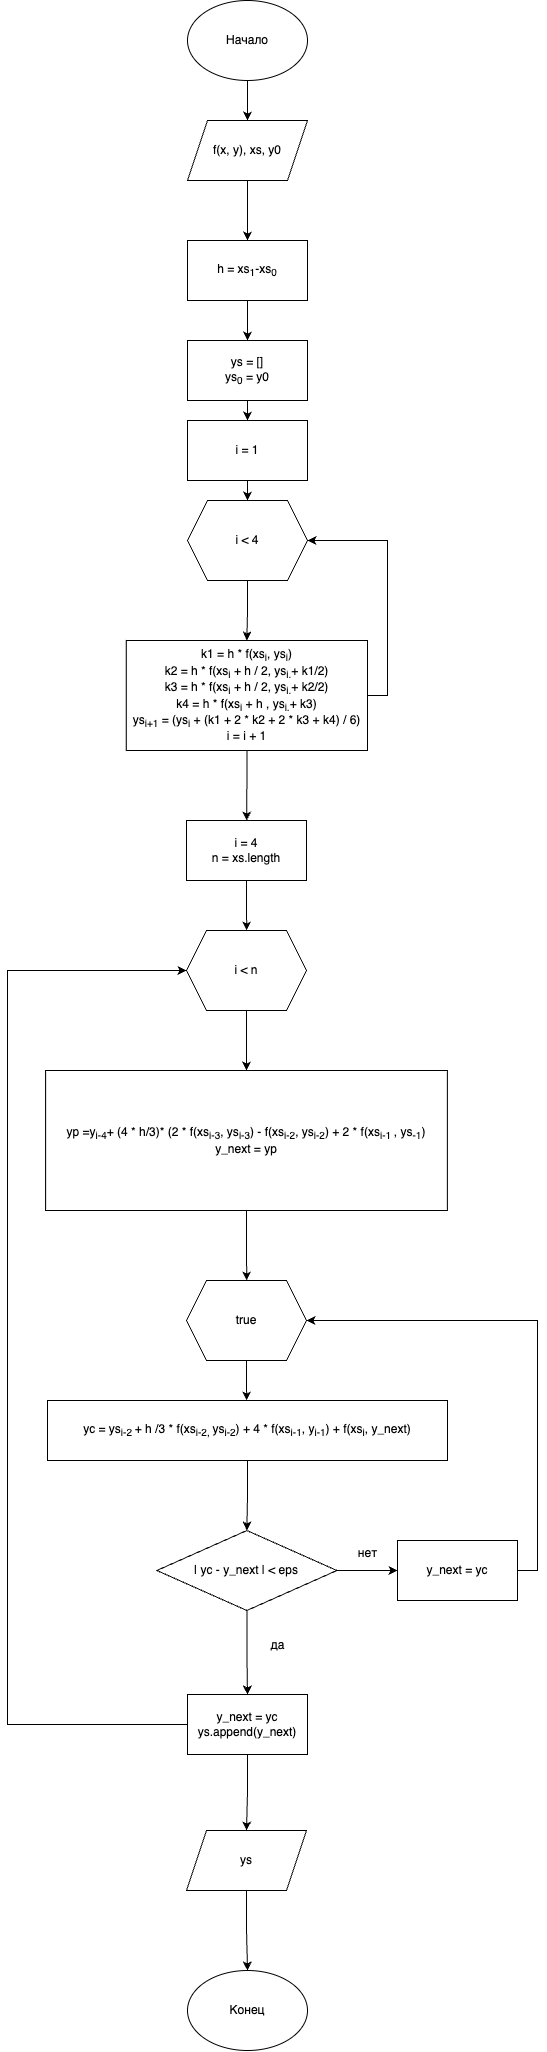

The diagram above was exported from draw.io. Its source (the exported page's mxGraphModel, read from the mxfile embedded in the PNG):
<mxGraphModel dx="856" dy="623" grid="1" gridSize="10" guides="1" tooltips="1" connect="1" arrows="1" fold="1" page="1" pageScale="1" pageWidth="827" pageHeight="1169" math="0" shadow="0">
  <root>
    <mxCell id="0" />
    <mxCell id="1" parent="0" />
    <mxCell id="nNkwHvpU6vW06j_7cWOk-7" style="edgeStyle=orthogonalEdgeStyle;rounded=0;orthogonalLoop=1;jettySize=auto;html=1;exitX=0.5;exitY=1;exitDx=0;exitDy=0;entryX=0.5;entryY=0;entryDx=0;entryDy=0;" edge="1" parent="1" source="nNkwHvpU6vW06j_7cWOk-1" target="nNkwHvpU6vW06j_7cWOk-5">
      <mxGeometry relative="1" as="geometry" />
    </mxCell>
    <mxCell id="nNkwHvpU6vW06j_7cWOk-1" value="f(x, y), xs, y0" style="shape=parallelogram;perimeter=parallelogramPerimeter;whiteSpace=wrap;html=1;fixedSize=1;" vertex="1" parent="1">
      <mxGeometry x="320" y="180" width="120" height="60" as="geometry" />
    </mxCell>
    <mxCell id="nNkwHvpU6vW06j_7cWOk-4" style="edgeStyle=orthogonalEdgeStyle;rounded=0;orthogonalLoop=1;jettySize=auto;html=1;exitX=0.5;exitY=1;exitDx=0;exitDy=0;entryX=0.5;entryY=0;entryDx=0;entryDy=0;" edge="1" parent="1" source="nNkwHvpU6vW06j_7cWOk-2" target="nNkwHvpU6vW06j_7cWOk-1">
      <mxGeometry relative="1" as="geometry" />
    </mxCell>
    <mxCell id="nNkwHvpU6vW06j_7cWOk-2" value="Начало" style="ellipse;whiteSpace=wrap;html=1;" vertex="1" parent="1">
      <mxGeometry x="320" y="60" width="120" height="80" as="geometry" />
    </mxCell>
    <mxCell id="nNkwHvpU6vW06j_7cWOk-9" style="edgeStyle=orthogonalEdgeStyle;rounded=0;orthogonalLoop=1;jettySize=auto;html=1;exitX=0.5;exitY=1;exitDx=0;exitDy=0;entryX=0.5;entryY=0;entryDx=0;entryDy=0;" edge="1" parent="1" source="nNkwHvpU6vW06j_7cWOk-5" target="nNkwHvpU6vW06j_7cWOk-8">
      <mxGeometry relative="1" as="geometry" />
    </mxCell>
    <mxCell id="nNkwHvpU6vW06j_7cWOk-5" value="h = xs&lt;sub&gt;1&lt;/sub&gt;-xs&lt;sub&gt;0&lt;/sub&gt;" style="rounded=0;whiteSpace=wrap;html=1;" vertex="1" parent="1">
      <mxGeometry x="320" y="300" width="120" height="60" as="geometry" />
    </mxCell>
    <mxCell id="nNkwHvpU6vW06j_7cWOk-12" style="edgeStyle=orthogonalEdgeStyle;rounded=0;orthogonalLoop=1;jettySize=auto;html=1;exitX=0.5;exitY=1;exitDx=0;exitDy=0;entryX=0.5;entryY=0;entryDx=0;entryDy=0;" edge="1" parent="1" source="nNkwHvpU6vW06j_7cWOk-8" target="nNkwHvpU6vW06j_7cWOk-11">
      <mxGeometry relative="1" as="geometry" />
    </mxCell>
    <mxCell id="nNkwHvpU6vW06j_7cWOk-8" value="ys = []&lt;div&gt;ys&lt;sub&gt;0&lt;/sub&gt;&amp;nbsp;= y0&lt;/div&gt;" style="rounded=0;whiteSpace=wrap;html=1;" vertex="1" parent="1">
      <mxGeometry x="320" y="400" width="120" height="60" as="geometry" />
    </mxCell>
    <mxCell id="nNkwHvpU6vW06j_7cWOk-14" style="edgeStyle=orthogonalEdgeStyle;rounded=0;orthogonalLoop=1;jettySize=auto;html=1;exitX=0.5;exitY=1;exitDx=0;exitDy=0;entryX=0.5;entryY=0;entryDx=0;entryDy=0;" edge="1" parent="1" source="nNkwHvpU6vW06j_7cWOk-10" target="nNkwHvpU6vW06j_7cWOk-13">
      <mxGeometry relative="1" as="geometry" />
    </mxCell>
    <mxCell id="nNkwHvpU6vW06j_7cWOk-10" value="i &amp;lt; 4" style="shape=hexagon;perimeter=hexagonPerimeter2;whiteSpace=wrap;html=1;fixedSize=1;" vertex="1" parent="1">
      <mxGeometry x="320" y="560" width="120" height="80" as="geometry" />
    </mxCell>
    <mxCell id="nNkwHvpU6vW06j_7cWOk-15" style="edgeStyle=orthogonalEdgeStyle;rounded=0;orthogonalLoop=1;jettySize=auto;html=1;exitX=0.5;exitY=1;exitDx=0;exitDy=0;entryX=0.5;entryY=0;entryDx=0;entryDy=0;" edge="1" parent="1" source="nNkwHvpU6vW06j_7cWOk-11" target="nNkwHvpU6vW06j_7cWOk-10">
      <mxGeometry relative="1" as="geometry" />
    </mxCell>
    <mxCell id="nNkwHvpU6vW06j_7cWOk-11" value="i = 1" style="rounded=0;whiteSpace=wrap;html=1;" vertex="1" parent="1">
      <mxGeometry x="320" y="480" width="120" height="60" as="geometry" />
    </mxCell>
    <mxCell id="nNkwHvpU6vW06j_7cWOk-16" style="edgeStyle=orthogonalEdgeStyle;rounded=0;orthogonalLoop=1;jettySize=auto;html=1;exitX=1;exitY=0.5;exitDx=0;exitDy=0;entryX=1;entryY=0.5;entryDx=0;entryDy=0;" edge="1" parent="1" source="nNkwHvpU6vW06j_7cWOk-13" target="nNkwHvpU6vW06j_7cWOk-10">
      <mxGeometry relative="1" as="geometry" />
    </mxCell>
    <mxCell id="nNkwHvpU6vW06j_7cWOk-21" style="edgeStyle=orthogonalEdgeStyle;rounded=0;orthogonalLoop=1;jettySize=auto;html=1;exitX=0.5;exitY=1;exitDx=0;exitDy=0;" edge="1" parent="1" source="nNkwHvpU6vW06j_7cWOk-13">
      <mxGeometry relative="1" as="geometry">
        <mxPoint x="379.19047619047615" y="880" as="targetPoint" />
      </mxGeometry>
    </mxCell>
    <mxCell id="nNkwHvpU6vW06j_7cWOk-13" value="k1 = h * f(xs&lt;sub&gt;i&lt;/sub&gt;, ys&lt;sub&gt;i&lt;/sub&gt;)&lt;div&gt;k2 =&amp;nbsp;&lt;span style=&quot;background-color: transparent; color: light-dark(rgb(0, 0, 0), rgb(255, 255, 255));&quot;&gt;h * f(xs&lt;/span&gt;&lt;sub style=&quot;background-color: transparent; color: light-dark(rgb(0, 0, 0), rgb(255, 255, 255));&quot;&gt;i&lt;/sub&gt;&lt;span style=&quot;background-color: transparent; color: light-dark(rgb(0, 0, 0), rgb(255, 255, 255));&quot;&gt;&amp;nbsp;+ h / 2&lt;/span&gt;&lt;span style=&quot;background-color: transparent; color: light-dark(rgb(0, 0, 0), rgb(255, 255, 255));&quot;&gt;, ys&lt;/span&gt;&lt;sub style=&quot;background-color: transparent; color: light-dark(rgb(0, 0, 0), rgb(255, 255, 255));&quot;&gt;i.&lt;/sub&gt;&lt;span style=&quot;background-color: transparent; color: light-dark(rgb(0, 0, 0), rgb(255, 255, 255));&quot;&gt;+ k1/2&lt;/span&gt;&lt;span style=&quot;background-color: transparent; color: light-dark(rgb(0, 0, 0), rgb(255, 255, 255));&quot;&gt;)&lt;/span&gt;&lt;/div&gt;&lt;div&gt;k3 =&amp;nbsp;&lt;span style=&quot;color: light-dark(rgb(0, 0, 0), rgb(255, 255, 255)); background-color: transparent;&quot;&gt;h * f(xs&lt;/span&gt;&lt;sub style=&quot;color: light-dark(rgb(0, 0, 0), rgb(255, 255, 255)); background-color: transparent;&quot;&gt;i&lt;/sub&gt;&lt;span style=&quot;color: light-dark(rgb(0, 0, 0), rgb(255, 255, 255)); background-color: transparent;&quot;&gt;&amp;nbsp;+ h / 2&lt;/span&gt;&lt;span style=&quot;color: light-dark(rgb(0, 0, 0), rgb(255, 255, 255)); background-color: transparent;&quot;&gt;, ys&lt;/span&gt;&lt;sub style=&quot;color: light-dark(rgb(0, 0, 0), rgb(255, 255, 255)); background-color: transparent;&quot;&gt;i.&lt;/sub&gt;&lt;span style=&quot;color: light-dark(rgb(0, 0, 0), rgb(255, 255, 255)); background-color: transparent;&quot;&gt;+ k2/2&lt;/span&gt;&lt;span style=&quot;color: light-dark(rgb(0, 0, 0), rgb(255, 255, 255)); background-color: transparent;&quot;&gt;)&lt;/span&gt;&lt;span style=&quot;background-color: transparent; color: light-dark(rgb(0, 0, 0), rgb(255, 255, 255));&quot;&gt;&lt;br&gt;&lt;/span&gt;&lt;/div&gt;&lt;div&gt;k4 =&amp;nbsp;&lt;span style=&quot;color: light-dark(rgb(0, 0, 0), rgb(255, 255, 255)); background-color: transparent;&quot;&gt;h * f(xs&lt;/span&gt;&lt;sub style=&quot;color: light-dark(rgb(0, 0, 0), rgb(255, 255, 255)); background-color: transparent;&quot;&gt;i&lt;/sub&gt;&lt;span style=&quot;color: light-dark(rgb(0, 0, 0), rgb(255, 255, 255)); background-color: transparent;&quot;&gt;&amp;nbsp;+ h ,&lt;/span&gt;&lt;span style=&quot;color: light-dark(rgb(0, 0, 0), rgb(255, 255, 255)); background-color: transparent;&quot;&gt;&amp;nbsp;ys&lt;/span&gt;&lt;sub style=&quot;color: light-dark(rgb(0, 0, 0), rgb(255, 255, 255)); background-color: transparent;&quot;&gt;i.&lt;/sub&gt;&lt;span style=&quot;color: light-dark(rgb(0, 0, 0), rgb(255, 255, 255)); background-color: transparent;&quot;&gt;+ k3&lt;/span&gt;&lt;span style=&quot;color: light-dark(rgb(0, 0, 0), rgb(255, 255, 255)); background-color: transparent;&quot;&gt;)&lt;/span&gt;&lt;span style=&quot;color: light-dark(rgb(0, 0, 0), rgb(255, 255, 255)); background-color: transparent;&quot;&gt;&lt;br&gt;&lt;/span&gt;&lt;/div&gt;&lt;div&gt;&lt;span style=&quot;color: light-dark(rgb(0, 0, 0), rgb(255, 255, 255)); background-color: transparent;&quot;&gt;ys&lt;sub&gt;i+1&lt;/sub&gt;&amp;nbsp;= (ys&lt;sub&gt;i&lt;/sub&gt;&amp;nbsp;+ (k1 + 2 * k2 + 2 * k3 + k4) / 6)&lt;/span&gt;&lt;/div&gt;&lt;div&gt;i = i + 1&lt;/div&gt;" style="rounded=0;whiteSpace=wrap;html=1;" vertex="1" parent="1">
      <mxGeometry x="258.75" y="700" width="241.25" height="110" as="geometry" />
    </mxCell>
    <mxCell id="nNkwHvpU6vW06j_7cWOk-24" style="edgeStyle=orthogonalEdgeStyle;rounded=0;orthogonalLoop=1;jettySize=auto;html=1;exitX=0.5;exitY=1;exitDx=0;exitDy=0;" edge="1" parent="1" source="nNkwHvpU6vW06j_7cWOk-23">
      <mxGeometry relative="1" as="geometry">
        <mxPoint x="379.19047619047615" y="990" as="targetPoint" />
      </mxGeometry>
    </mxCell>
    <mxCell id="nNkwHvpU6vW06j_7cWOk-23" value="i = 4&lt;div&gt;n = xs.length&lt;/div&gt;" style="rounded=0;whiteSpace=wrap;html=1;" vertex="1" parent="1">
      <mxGeometry x="319" y="880" width="120" height="60" as="geometry" />
    </mxCell>
    <mxCell id="nNkwHvpU6vW06j_7cWOk-27" style="edgeStyle=orthogonalEdgeStyle;rounded=0;orthogonalLoop=1;jettySize=auto;html=1;exitX=0.5;exitY=1;exitDx=0;exitDy=0;entryX=0.5;entryY=0;entryDx=0;entryDy=0;" edge="1" parent="1" source="nNkwHvpU6vW06j_7cWOk-25" target="nNkwHvpU6vW06j_7cWOk-26">
      <mxGeometry relative="1" as="geometry" />
    </mxCell>
    <mxCell id="nNkwHvpU6vW06j_7cWOk-25" value="i &amp;lt; n" style="shape=hexagon;perimeter=hexagonPerimeter2;whiteSpace=wrap;html=1;fixedSize=1;" vertex="1" parent="1">
      <mxGeometry x="319" y="990" width="120" height="80" as="geometry" />
    </mxCell>
    <mxCell id="nNkwHvpU6vW06j_7cWOk-28" style="edgeStyle=orthogonalEdgeStyle;rounded=0;orthogonalLoop=1;jettySize=auto;html=1;exitX=0.5;exitY=1;exitDx=0;exitDy=0;" edge="1" parent="1" source="nNkwHvpU6vW06j_7cWOk-26">
      <mxGeometry relative="1" as="geometry">
        <mxPoint x="379.19047619047615" y="1340" as="targetPoint" />
      </mxGeometry>
    </mxCell>
    <mxCell id="nNkwHvpU6vW06j_7cWOk-26" value="yp =y&lt;sub&gt;i-4&lt;/sub&gt;+ (4 * h/3)* (2 * f(xs&lt;sub&gt;i-3&lt;/sub&gt;, ys&lt;sub&gt;i-3&lt;/sub&gt;) - f(xs&lt;sub&gt;i-2&lt;/sub&gt;, ys&lt;sub&gt;i-2&lt;/sub&gt;) + 2 * f(xs&lt;sub&gt;i-1 &lt;/sub&gt;, ys&lt;sub&gt;-1&lt;/sub&gt;)&lt;div&gt;y_next = yp&lt;/div&gt;" style="rounded=0;whiteSpace=wrap;html=1;" vertex="1" parent="1">
      <mxGeometry x="178.12" y="1130" width="401.75" height="140" as="geometry" />
    </mxCell>
    <mxCell id="nNkwHvpU6vW06j_7cWOk-31" style="edgeStyle=orthogonalEdgeStyle;rounded=0;orthogonalLoop=1;jettySize=auto;html=1;exitX=0.5;exitY=1;exitDx=0;exitDy=0;" edge="1" parent="1" source="nNkwHvpU6vW06j_7cWOk-29">
      <mxGeometry relative="1" as="geometry">
        <mxPoint x="379.19047619047615" y="1460" as="targetPoint" />
      </mxGeometry>
    </mxCell>
    <mxCell id="nNkwHvpU6vW06j_7cWOk-29" value="true" style="shape=hexagon;perimeter=hexagonPerimeter2;whiteSpace=wrap;html=1;fixedSize=1;" vertex="1" parent="1">
      <mxGeometry x="319" y="1340" width="120" height="80" as="geometry" />
    </mxCell>
    <mxCell id="nNkwHvpU6vW06j_7cWOk-34" style="edgeStyle=orthogonalEdgeStyle;rounded=0;orthogonalLoop=1;jettySize=auto;html=1;exitX=0.5;exitY=1;exitDx=0;exitDy=0;entryX=0.5;entryY=0;entryDx=0;entryDy=0;" edge="1" parent="1" source="nNkwHvpU6vW06j_7cWOk-32" target="nNkwHvpU6vW06j_7cWOk-33">
      <mxGeometry relative="1" as="geometry" />
    </mxCell>
    <mxCell id="nNkwHvpU6vW06j_7cWOk-32" value="yc = ys&lt;sub&gt;i-2&amp;nbsp;&lt;/sub&gt;+ h /3 * f(xs&lt;sub&gt;i-2, &lt;/sub&gt;ys&lt;sub&gt;i-2&lt;/sub&gt;) + 4 * f(xs&lt;sub&gt;i-1&lt;/sub&gt;, y&lt;sub&gt;i-1&lt;/sub&gt;) + f(xs&lt;sub&gt;i&lt;/sub&gt;, y_next)" style="rounded=0;whiteSpace=wrap;html=1;" vertex="1" parent="1">
      <mxGeometry x="180" y="1460" width="400" height="60" as="geometry" />
    </mxCell>
    <mxCell id="nNkwHvpU6vW06j_7cWOk-39" style="edgeStyle=orthogonalEdgeStyle;rounded=0;orthogonalLoop=1;jettySize=auto;html=1;exitX=0.5;exitY=1;exitDx=0;exitDy=0;entryX=0.5;entryY=0;entryDx=0;entryDy=0;" edge="1" parent="1" source="nNkwHvpU6vW06j_7cWOk-33" target="nNkwHvpU6vW06j_7cWOk-37">
      <mxGeometry relative="1" as="geometry" />
    </mxCell>
    <mxCell id="nNkwHvpU6vW06j_7cWOk-45" style="edgeStyle=orthogonalEdgeStyle;rounded=0;orthogonalLoop=1;jettySize=auto;html=1;exitX=1;exitY=0.5;exitDx=0;exitDy=0;entryX=0;entryY=0.5;entryDx=0;entryDy=0;" edge="1" parent="1" source="nNkwHvpU6vW06j_7cWOk-33" target="nNkwHvpU6vW06j_7cWOk-44">
      <mxGeometry relative="1" as="geometry" />
    </mxCell>
    <mxCell id="nNkwHvpU6vW06j_7cWOk-33" value="| yc - y_next | &amp;lt; eps" style="rhombus;whiteSpace=wrap;html=1;" vertex="1" parent="1">
      <mxGeometry x="289.38" y="1590" width="180" height="80" as="geometry" />
    </mxCell>
    <mxCell id="nNkwHvpU6vW06j_7cWOk-49" style="edgeStyle=orthogonalEdgeStyle;rounded=0;orthogonalLoop=1;jettySize=auto;html=1;exitX=0;exitY=0.5;exitDx=0;exitDy=0;entryX=0;entryY=0.5;entryDx=0;entryDy=0;" edge="1" parent="1" source="nNkwHvpU6vW06j_7cWOk-37" target="nNkwHvpU6vW06j_7cWOk-25">
      <mxGeometry relative="1" as="geometry">
        <Array as="points">
          <mxPoint x="140" y="1784" />
          <mxPoint x="140" y="1030" />
        </Array>
      </mxGeometry>
    </mxCell>
    <mxCell id="nNkwHvpU6vW06j_7cWOk-51" style="edgeStyle=orthogonalEdgeStyle;rounded=0;orthogonalLoop=1;jettySize=auto;html=1;exitX=0.5;exitY=1;exitDx=0;exitDy=0;entryX=0.5;entryY=0;entryDx=0;entryDy=0;" edge="1" parent="1" source="nNkwHvpU6vW06j_7cWOk-37" target="nNkwHvpU6vW06j_7cWOk-50">
      <mxGeometry relative="1" as="geometry" />
    </mxCell>
    <mxCell id="nNkwHvpU6vW06j_7cWOk-37" value="y_next = yc&lt;div&gt;ys.append(y_next)&lt;/div&gt;" style="rounded=0;whiteSpace=wrap;html=1;" vertex="1" parent="1">
      <mxGeometry x="320" y="1754" width="120" height="60" as="geometry" />
    </mxCell>
    <mxCell id="nNkwHvpU6vW06j_7cWOk-40" value="&lt;span style=&quot;color: rgba(0, 0, 0, 0); font-family: monospace; font-size: 0px; text-align: start;&quot;&gt;%3CmxGraphModel%3E%3Croot%3E%3CmxCell%20id%3D%220%22%2F%3E%3CmxCell%20id%3D%221%22%20parent%3D%220%22%2F%3E%3CmxCell%20id%3D%222%22%20value%3D%22%26lt%3Bspan%20style%3D%26quot%3Btext-wrap%3A%20wrap%3B%26quot%3B%26gt%3B%D0%B4%D0%B0%26lt%3B%2Fspan%26gt%3B%22%20style%3D%22text%3Bhtml%3D1%3Balign%3Dcenter%3BverticalAlign%3Dmiddle%3Bresizable%3D0%3Bpoints%3D%5B%5D%3Bautosize%3D1%3BstrokeColor%3Dnone%3BfillColor%3Dnone%3B%22%20vertex%3D%221%22%20parent%3D%221%22%3E%3CmxGeometry%20x%3D%22480%22%20y%3D%221598%22%20width%3D%2240%22%20height%3D%2230%22%20as%3D%22geometry%22%2F%3E%3C%2FmxCell%3E%3C%2Froot%3E%3C%2FmxGraphModel%3E3CmxGraphModel%3E%3Croot%3E%3CmxCell%20id%3D%220%22%2F%3E%3CmxCell%20id%3D%221%22%20parent%3D%220%22%2F%3E%3CmxCell%20id%3D%222%22%20value%3D%22%26lt%3Bspan%20style%3D%26quot%3Btext-wrap%3A%20wrap%3B%26quot%3B%26gt%3B%D0%B4%D0%B0%26lt%3B%2Fspan%26gt%3B%22%20style%3D%22text%3Bhtml%3D1%3Balign%3Dcenter%3BverticalAlign%3Dmiddle%3Bresizable%3D0%3Bpoints%3D%5B%5D%3Bautosize%3D1%3BstrokeColor%3Dnone%3BfillColor%3Dnone%3B%22%20vertex%3D%221%22%20parent%3D%221%22%3E%3CmxGeometry%20x%3D%22480%22%20y%3D%221598%22%20width%3D%2240%22%20height%3D%2230%22%20as%3D%22geometry%22%2F%3E%3C%2FmxCell%3E%3C%2Froot%3E%3C%2FmxGraphModel%3E&lt;/span&gt;" style="text;html=1;align=center;verticalAlign=middle;resizable=0;points=[];autosize=1;strokeColor=none;fillColor=none;" vertex="1" parent="1">
      <mxGeometry x="400" y="1708" width="20" height="30" as="geometry" />
    </mxCell>
    <mxCell id="nNkwHvpU6vW06j_7cWOk-41" value="&lt;span style=&quot;color: rgba(0, 0, 0, 0); font-family: monospace; font-size: 0px; text-align: start;&quot;&gt;%3CmxGraphModel%3E%3Croot%3E%3CmxCell%20id%3D%220%22%2F%3E%3CmxCell%20id%3D%221%22%20parent%3D%220%22%2F%3E%3CmxCell%20id%3D%222%22%20value%3D%22%26lt%3Bspan%20style%3D%26quot%3Btext-wrap%3A%20wrap%3B%26quot%3B%26gt%3B%D0%B4%D0%B0%26lt%3B%2Fspan%26gt%3B%22%20style%3D%22text%3Bhtml%3D1%3Balign%3Dcenter%3BverticalAlign%3Dmiddle%3Bresizable%3D0%3Bpoints%3D%5B%5D%3Bautosize%3D1%3BstrokeColor%3Dnone%3BfillColor%3Dnone%3B%22%20vertex%3D%221%22%20parent%3D%221%22%3E%3CmxGeometry%20x%3D%22480%22%20y%3D%221598%22%20width%3D%2240%22%20height%3D%2230%22%20as%3D%22geometry%22%2F%3E%3C%2FmxCell%3E%3C%2Froot%3E%3C%2FmxGraphModel%3E3CmxGraphModel%3E%3Croot%3E%3CmxCell%20id%3D%220%22%2F%3E%3CmxCell%20id%3D%221%22%20parent%3D%220%22%2F%3E%3CmxCell%20id%3D%222%22%20value%3D%22%26lt%3Bspan%20style%3D%26quot%3Btext-wrap%3A%20wrap%3B%26quot%3B%26gt%3B%D0%B4%D0%B0%26lt%3B%2Fspan%26gt%3B%22%20style%3D%22text%3Bhtml%3D1%3Balign%3Dcenter%3BverticalAlign%3Dmiddle%3Bresizable%3D0%3Bpoints%3D%5B%5D%3Bautosize%3D1%3BstrokeColor%3Dnone%3BfillColor%3Dnone%3B%22%20vertex%3D%221%22%20parent%3D%221%22%3E%3CmxGeometry%20x%3D%22480%22%20y%3D%221598%22%20width%3D%2240%22%20height%3D%2230%22%20as%3D%22geometry%22%2F%3E%3C%2FmxCell%3E%3C%2Froot%3E%3C%2FmxGraphModel%3E&lt;/span&gt;" style="text;html=1;align=center;verticalAlign=middle;resizable=0;points=[];autosize=1;strokeColor=none;fillColor=none;" vertex="1" parent="1">
      <mxGeometry x="500" y="1708" width="20" height="30" as="geometry" />
    </mxCell>
    <mxCell id="nNkwHvpU6vW06j_7cWOk-43" value="да" style="text;html=1;align=center;verticalAlign=middle;resizable=0;points=[];autosize=1;strokeColor=none;fillColor=none;" vertex="1" parent="1">
      <mxGeometry x="390" y="1690" width="40" height="30" as="geometry" />
    </mxCell>
    <mxCell id="nNkwHvpU6vW06j_7cWOk-47" style="edgeStyle=orthogonalEdgeStyle;rounded=0;orthogonalLoop=1;jettySize=auto;html=1;exitX=1;exitY=0.5;exitDx=0;exitDy=0;entryX=1;entryY=0.5;entryDx=0;entryDy=0;" edge="1" parent="1" source="nNkwHvpU6vW06j_7cWOk-44" target="nNkwHvpU6vW06j_7cWOk-29">
      <mxGeometry relative="1" as="geometry" />
    </mxCell>
    <mxCell id="nNkwHvpU6vW06j_7cWOk-44" value="y_next = yc" style="rounded=0;whiteSpace=wrap;html=1;" vertex="1" parent="1">
      <mxGeometry x="530" y="1600" width="120" height="60" as="geometry" />
    </mxCell>
    <mxCell id="nNkwHvpU6vW06j_7cWOk-46" value="нет" style="text;html=1;align=center;verticalAlign=middle;resizable=0;points=[];autosize=1;strokeColor=none;fillColor=none;" vertex="1" parent="1">
      <mxGeometry x="480" y="1598" width="40" height="30" as="geometry" />
    </mxCell>
    <mxCell id="nNkwHvpU6vW06j_7cWOk-53" style="edgeStyle=orthogonalEdgeStyle;rounded=0;orthogonalLoop=1;jettySize=auto;html=1;exitX=0.5;exitY=1;exitDx=0;exitDy=0;entryX=0.5;entryY=0;entryDx=0;entryDy=0;" edge="1" parent="1" source="nNkwHvpU6vW06j_7cWOk-50" target="nNkwHvpU6vW06j_7cWOk-52">
      <mxGeometry relative="1" as="geometry" />
    </mxCell>
    <mxCell id="nNkwHvpU6vW06j_7cWOk-50" value="ys" style="shape=parallelogram;perimeter=parallelogramPerimeter;whiteSpace=wrap;html=1;fixedSize=1;" vertex="1" parent="1">
      <mxGeometry x="319" y="1890" width="120" height="60" as="geometry" />
    </mxCell>
    <mxCell id="nNkwHvpU6vW06j_7cWOk-52" value="Конец" style="ellipse;whiteSpace=wrap;html=1;" vertex="1" parent="1">
      <mxGeometry x="320" y="2030" width="120" height="80" as="geometry" />
    </mxCell>
  </root>
</mxGraphModel>